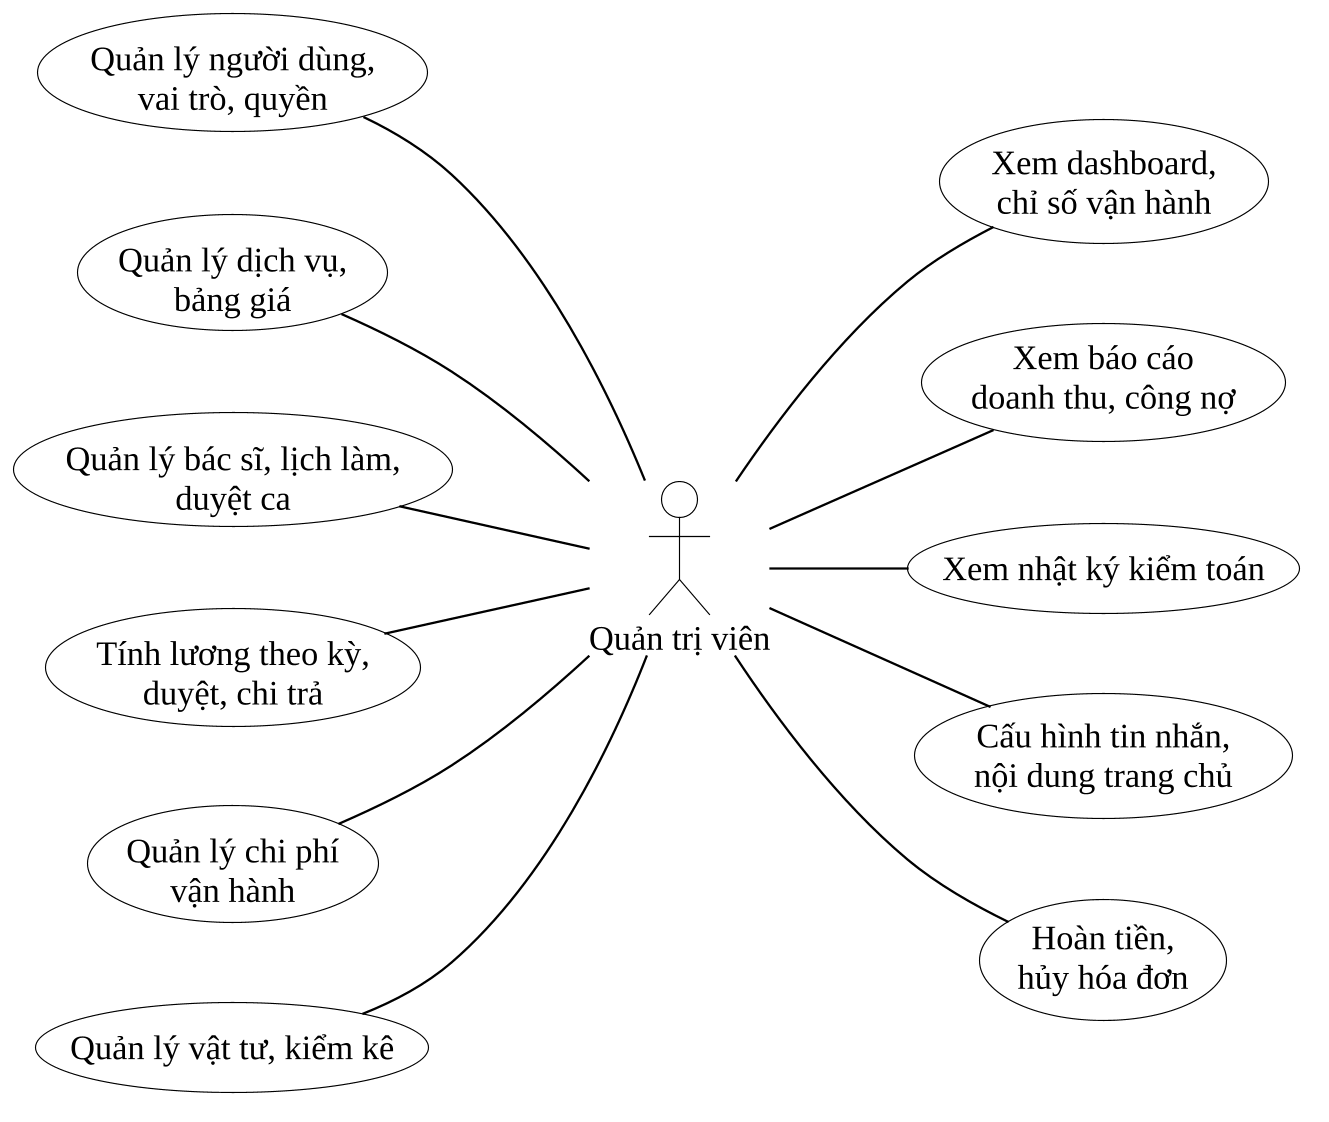

The diagram above was rendered by PlantUML. Its source (embedded in the PNG):
@startuml
!include /home/user/dental-clinic-nestjs-react/docs/10_Thesis/bao-cao/so-do/_kieu.iuml
left to right direction
actor "Quản trị viên" as QT
usecase "Quản lý người dùng,\nvai trò, quyền" as a
usecase "Quản lý dịch vụ,\nbảng giá" as b
usecase "Quản lý bác sĩ, lịch làm,\nduyệt ca" as c
usecase "Tính lương theo kỳ,\nduyệt, chi trả" as d
usecase "Quản lý chi phí\nvận hành" as e
usecase "Quản lý vật tư, kiểm kê" as f
usecase "Xem dashboard,\nchỉ số vận hành" as g
usecase "Xem báo cáo\ndoanh thu, công nợ" as h
usecase "Xem nhật ký kiểm toán" as i
usecase "Cấu hình tin nhắn,\nnội dung trang chủ" as j
usecase "Hoàn tiền,\nhủy hóa đơn" as k
a -- QT
b -- QT
c -- QT
d -- QT
e -- QT
f -- QT
QT -- k
QT -- j
QT -- i
QT -- h
QT -- g
@enduml